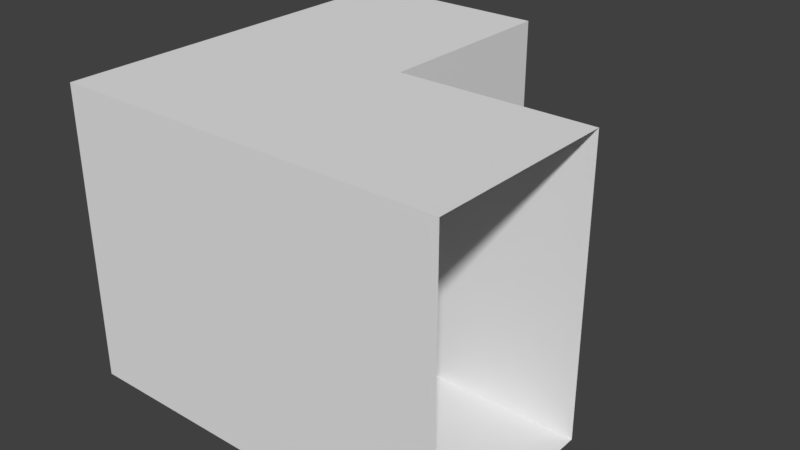 # Source: corner_2.blend  (saved by Blender 2.79.0; exported with 4.5.12 LTS)
import bpy
from mathutils import Matrix  # noqa: F401  (used for matrix-valued properties, if any)

bpy.ops.wm.read_factory_settings(use_empty=True)
scene = bpy.context.scene
scene.name = 'Scene'

# ---- collections
col_collection_1 = bpy.data.collections.new('Collection 1'); scene.collection.children.link(col_collection_1)

# ---- materials (node trees are filled in below, after node groups)
mat_material = bpy.data.materials.new('Material')
mat_material.alpha_threshold = 0.0
mat_material.use_transparent_shadow = False
mat_material.roughness = 0.5
mat_material.line_color = (0.0, 0.0, 0.0, 1.0)

# ---- material node trees

# ---- world
world_world = bpy.data.worlds.new('World'); scene.world = world_world
world_world.color = (0.05088, 0.05088, 0.05088)
world_world.use_sun_shadow = False
world_world.sun_shadow_jitter_overblur = 0.0
world_world.cycles.sampling_method = 'MANUAL'

# ---- meshes
me_cube = bpy.data.meshes.new('Cube')
me_cube.from_pydata([(1.0, 0.0, 0.0), (1.0, -4.0, 0.0), (-1.0, -4.0, 0.0), (-1.0, 7.153e-07, 0.0), (1.0, -9.537e-07, 3.0), (1.0, -4.0, 3.0), (-1.0, -4.0, 3.0), (-1.0, 0.0, 3.0), (1.0, -2.0, 0.0), (-1.0, -2.0, 0.0), (1.0, -2.0, 3.0), (-1.0, -2.0, 3.0), (3.0, -2.0, 3.0), (3.0, -2.0, 0.0), (3.0, -4.0, 3.0), (3.0, -4.0, 0.0)], [], [(8, 9, 2, 1), (10, 5, 6, 11), (6, 2, 9, 11), (9, 3, 7, 11), (8, 1, 15, 13), (0, 8, 10, 4), (4, 10, 11, 7), (0, 3, 9, 8), (2, 6, 5, 1), (1, 5, 14, 15), (10, 8, 13, 12), (5, 10, 12, 14)])
_uv = me_cube.uv_layers.new(name='UVMap')
_uv.uv.foreach_set('vector', [0.2, 0.6, 0.4, 0.6, 0.4, 0.8, 0.2, 0.8, 0.2, 0.2, 0.2, 0.4, 1.371e-07, 0.4, 7.749e-08, 0.2, 0.4, 1.192e-07, 0.7, 0.0, 0.7, 0.2, 0.4, 0.2, 0.7, 0.2, 0.7, 0.4, 0.4, 0.4, 0.4, 0.2, 0.2, 0.6, 0.2, 0.8, 0.0, 0.8, 0.0, 0.6, 0.5, 0.4, 0.7, 0.4, 0.7, 0.7, 0.5, 0.7, 0.2, 0.0, 0.2, 0.2, 7.749e-08, 0.2, 0.0, 2.274e-14, 0.2, 0.4, 0.4, 0.4, 0.4, 0.6, 0.2, 0.6, 1.0, 0.4, 0.7, 0.4, 0.7, 0.2, 1.0, 0.2, 1.0, 0.2, 0.7, 0.2, 0.7, 1.192e-07, 1.0, 0.0, 0.7, 0.7, 0.7, 1.0, 0.5, 1.0, 0.5, 0.7, 0.2, 0.4, 0.2, 0.2, 0.4, 0.2, 0.4, 0.4])
me_cube.materials.append(mat_material)
me_cube.use_remesh_preserve_volume = False
me_cube.use_remesh_preserve_attributes = False
me_cube.use_mirror_vertex_groups = False
me_cube.update()

# ---- objects
ob_cube = bpy.data.objects.new('Cube', me_cube)

# ---- transforms, parenting, visibility, modifiers, constraints
ob_cube.location = (0.0, 0.0, 0.0)
ob_cube.lock_rotations_4d = False
ob_cube.empty_display_type = 'ARROWS'
ob_cube.lineart.crease_threshold = 0.0

# ---- collection membership
col_collection_1.objects.link(ob_cube)

# ---- scene / render settings (as saved in the file)
scene.frame_start = 1; scene.frame_end = 250; scene.frame_set(1)
scene.render.engine = 'BLENDER_EEVEE_NEXT'
scene.render.resolution_percentage = 50
scene.render.dither_intensity = 0.0
scene.cycles.use_denoising = False
scene.cycles.samples = 128
scene.cycles.sampling_pattern = 'TABULATED_SOBOL'
scene.cycles.use_adaptive_sampling = False
scene.cycles.use_light_tree = False
scene.cycles.blur_glossy = 0.0
scene.cycles.sample_clamp_indirect = 0.0
scene.view_settings.view_transform = 'Standard'
bpy.context.view_layer.update()

# ---- added for rendering (the .blend has no active camera and no usable light): camera, sun
cam_auto = bpy.data.cameras.new('AutoCamera')
cam_auto.lens = 50.0
cam_auto.sensor_width = 36.0
cam_auto.clip_end = 1000.0
ob_auto_camera = bpy.data.objects.new('AutoCamera', cam_auto)
scene.collection.objects.link(ob_auto_camera)
ob_auto_camera.location = (6.92433, -9.1092, 6.23946)
ob_auto_camera.rotation_euler = (1.09748, -7.21219e-08, 0.694738)
scene.camera = ob_auto_camera
light_auto_sun = bpy.data.lights.new('AutoSun', 'SUN')
light_auto_sun.energy = 3.0
light_auto_sun.angle = 0.0523599
ob_auto_sun = bpy.data.objects.new('AutoSun', light_auto_sun)
scene.collection.objects.link(ob_auto_sun)
ob_auto_sun.rotation_euler = (0.872665, 0.174533, 0.523599)
bpy.context.view_layer.update()
